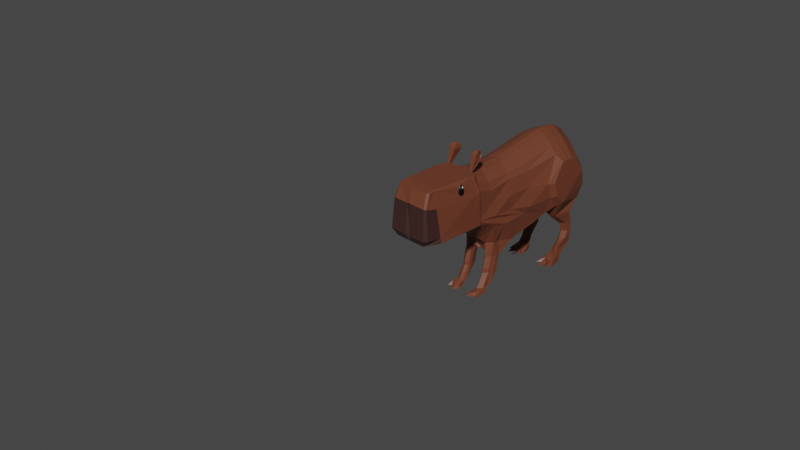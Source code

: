 # Source: Capybara.blend  (saved by Blender 3.0.42; exported with 4.5.12 LTS)
import bpy
from mathutils import Matrix  # noqa: F401  (used for matrix-valued properties, if any)

bpy.ops.wm.read_factory_settings(use_empty=True)
scene = bpy.context.scene
scene.name = 'Scene'

# ---- collections
col_collection = bpy.data.collections.new('Collection'); scene.collection.children.link(col_collection)

# ---- materials (node trees are filled in below, after node groups)
mat_material_002 = bpy.data.materials.new('Material.002')
mat_material_002.use_transparent_shadow = False
mat_material_001 = bpy.data.materials.new('Material.001')
mat_material_001.use_transparent_shadow = False
mat_material_003 = bpy.data.materials.new('Material.003')
mat_material_003.use_transparent_shadow = False
mat_material = bpy.data.materials.new('Material')
mat_material.use_transparent_shadow = False

# ---- material node trees
mat_material_002.use_nodes = True; mat_material_002.node_tree.nodes.clear()
_N = mat_material_002.node_tree.nodes; _L = mat_material_002.node_tree.links
n0 = _N.new('ShaderNodeBsdfPrincipled'); n0.name = 'Principled BSDF'; n0.location = (10, 300)
n0.distribution = 'GGX'
n0.subsurface_method = 'RANDOM_WALK_SKIN'
n0.inputs[0].default_value = (1.0, 1.0, 1.0, 1.0)
n0.inputs[3].default_value = 1.45
n0.inputs[27].default_value = (0.0, 0.0, 0.0, 1.0)
n0.inputs[28].default_value = 1.0
n1 = _N.new('ShaderNodeOutputMaterial'); n1.name = 'Material Output'; n1.location = (300, 300)
_L.new(n0.outputs[0], n1.inputs[0])
n1.is_active_output = True
mat_material_001.use_nodes = True; mat_material_001.node_tree.nodes.clear()
_N = mat_material_001.node_tree.nodes; _L = mat_material_001.node_tree.links
n0 = _N.new('ShaderNodeBsdfPrincipled'); n0.name = 'Principled BSDF'; n0.location = (10, 300)
n0.distribution = 'GGX'
n0.subsurface_method = 'RANDOM_WALK_SKIN'
n0.inputs[0].default_value = (0.0, 0.0, 0.0, 1.0)
n0.inputs[3].default_value = 1.45
n0.inputs[27].default_value = (0.0, 0.0, 0.0, 1.0)
n0.inputs[28].default_value = 1.0
n1 = _N.new('ShaderNodeOutputMaterial'); n1.name = 'Material Output'; n1.location = (300, 300)
_L.new(n0.outputs[0], n1.inputs[0])
n1.is_active_output = True
mat_material_003.use_nodes = True; mat_material_003.node_tree.nodes.clear()
_N = mat_material_003.node_tree.nodes; _L = mat_material_003.node_tree.links
n0 = _N.new('ShaderNodeBsdfPrincipled'); n0.name = 'Principled BSDF'; n0.location = (10, 300)
n0.distribution = 'GGX'
n0.subsurface_method = 'RANDOM_WALK_SKIN'
n0.inputs[0].default_value = (0.04438, 0.01776, 0.01529, 1.0)
n0.inputs[3].default_value = 1.45
n0.inputs[27].default_value = (0.0, 0.0, 0.0, 1.0)
n0.inputs[28].default_value = 1.0
n1 = _N.new('ShaderNodeOutputMaterial'); n1.name = 'Material Output'; n1.location = (300, 300)
_L.new(n0.outputs[0], n1.inputs[0])
n1.is_active_output = True
mat_material.use_nodes = True; mat_material.node_tree.nodes.clear()
_N = mat_material.node_tree.nodes; _L = mat_material.node_tree.links
n0 = _N.new('ShaderNodeBsdfPrincipled'); n0.name = 'Principled BSDF'; n0.location = (10, 300)
n0.distribution = 'GGX'
n0.subsurface_method = 'RANDOM_WALK_SKIN'
n0.inputs[0].default_value = (0.1574, 0.04522, 0.02265, 1.0)
n0.inputs[3].default_value = 1.45
n0.inputs[27].default_value = (0.0, 0.0, 0.0, 1.0)
n0.inputs[28].default_value = 1.0
n1 = _N.new('ShaderNodeOutputMaterial'); n1.name = 'Material Output'; n1.location = (300, 300)
_L.new(n0.outputs[0], n1.inputs[0])
n1.is_active_output = True

# ---- world
world_world = bpy.data.worlds.new('World'); scene.world = world_world
world_world.use_nodes = True; world_world.node_tree.nodes.clear()
_N = world_world.node_tree.nodes; _L = world_world.node_tree.links
n0 = _N.new('ShaderNodeOutputWorld'); n0.name = 'World Output'; n0.location = (300, 300)
n1 = _N.new('ShaderNodeBackground'); n1.name = 'Background'; n1.location = (10, 300)
n1.inputs[0].default_value = (0.05088, 0.05088, 0.05088, 1.0)
_L.new(n1.outputs[0], n0.inputs[0])
n0.is_active_output = True
world_world.color = (0.05088, 0.05088, 0.05088)
world_world.use_sun_shadow = False
world_world.sun_shadow_jitter_overblur = 0.0

# ---- cameras
cam_camera = bpy.data.cameras.new('Camera')
cam_camera.clip_end = 100.0
cam_camera.ortho_scale = 7.314

# ---- meshes
me_cube_001 = bpy.data.meshes.new('Cube.001')
me_cube_001.from_pydata([(-0.2116, -0.7605, -0.3556), (-0.2385, -0.6955, 0.2898), (-0.3243, 0.06388, -0.3255), (-0.2845, -0.02379, 0.2841), (0.0, -0.7605, -0.3556), (0.0, -0.7414, 0.2967), (0.0, 0.06388, -0.4587), (0.0, 0.08145, 0.3107), (-0.3243, -0.5886, -0.3329), (0.0, -0.5886, -0.3556), (0.0, -0.5886, 0.3107), (-0.2898, -0.7605, -0.2686), (-0.3243, 0.06388, -0.2686), (-0.02548, 0.2406, -0.5977), (0.0, -0.7605, -0.2343), (-0.3152, -0.5886, -0.2686), (-0.04305, 0.06388, -0.4587), (-0.02461, 0.07897, 0.3107), (-0.02809, -0.7605, -0.3556), (-0.03143, -0.7414, 0.2967), (-0.03386, -0.5886, 0.3107), (-0.04305, -0.5886, -0.3556), (-0.03848, -0.8062, -0.2686), (0.0, 0.2406, -0.5977), (-0.2639, 0.06388, -0.3556), (-0.21, -0.7178, 0.2967), (-0.2876, -0.5886, -0.3556), (-0.2571, -0.8062, -0.2686), (-0.214, 0.05173, 0.3107), (-0.1877, -0.7605, -0.3556), (-0.2262, -0.5886, 0.3107), (-0.2876, 0.06388, -0.2919), (-0.2545, -0.7605, 0.1173), (-0.3243, 0.03516, 0.1173), (0.0, 0.1369, 0.3052), (0.0, -0.7806, 0.1287), (-0.03379, -0.7758, 0.1173), (-0.1817, 0.0829, 0.2499), (-0.2876, 0.06388, 0.09397), (-0.2257, -0.7758, 0.1173), (0.0, -0.05605, -0.4194), (-0.3243, -0.05605, -0.3268), (0.0, -0.05605, 0.3107), (-0.3226, -0.05605, -0.2686), (-0.04305, -0.05605, -0.4194), (-0.02254, -0.06779, 0.3107), (-0.2682, -0.05605, -0.3556), (-0.2559, -0.06779, 0.3107), (-0.1659, 0.05959, 0.3107), (-0.02357, 0.005589, 0.3107), (-0.2261, 0.02136, 0.3107), (-0.1392, -0.06779, 0.3107), (-0.1654, 0.02136, 0.3107), (-0.1435, 0.1707, 0.4394), (-0.1424, 0.05812, 0.4394), (-0.1322, 0.1906, 0.4875), (-0.1312, 0.06989, 0.4875), (-0.1365, 0.1825, 0.5181), (-0.1355, 0.07801, 0.5181), (-0.14, 0.1717, 0.5342), (-0.139, 0.09189, 0.5342), (-0.1432, 0.1532, 0.5477), (-0.1427, 0.1104, 0.5477), (-0.1502, 0.1367, 0.5558), (-0.1501, 0.1263, 0.5558), (-0.1808, 0.04743, 0.3122), (-0.1914, 0.02136, 0.3107), (-0.1923, 0.1707, 0.4394), (-0.2097, 0.05812, 0.4394), (-0.1871, 0.1906, 0.4875), (-0.2097, 0.06989, 0.4875), (-0.187, 0.1825, 0.5181), (-0.2098, 0.07801, 0.5181), (-0.187, 0.1717, 0.5342), (-0.2098, 0.09189, 0.5342), (-0.1996, 0.1532, 0.5477), (-0.21, 0.1104, 0.5477), (-0.2071, 0.1375, 0.5564), (-0.207, 0.1271, 0.5564), (-0.1768, 0.1119, 0.4036), (-0.1932, 0.07126, 0.4012), (-0.1939, 0.1536, 0.4392), (-0.1932, 0.07408, 0.4392), (-0.1901, 0.1515, 0.5432), (-0.1811, 0.1676, 0.5295), (-0.1776, 0.178, 0.4875), (-0.1775, 0.1699, 0.5181), (-0.2008, 0.137, 0.5507), (-0.1995, 0.128, 0.5493), (-0.1945, 0.09986, 0.5276), (-0.1969, 0.117, 0.5411), (-0.1906, 0.07831, 0.4854), (-0.1907, 0.08642, 0.516), (-0.2819, -0.2779, 0.2454), (-0.235, -0.6171, 0.3014), (-0.2863, -0.2769, 0.1659), (-0.2741, -0.6176, 0.08776), (-0.2786, -0.2344, 0.2719), (-0.2731, -0.1213, 0.301), (-0.2911, -0.2056, 0.1635), (-0.3174, -0.03616, 0.08792), (-0.2888, -0.2037, 0.2111), (-0.2925, -0.2331, 0.1447), (-0.2849, -0.2847, 0.204), (-0.2786, -0.2611, 0.2715), (-0.2843, -0.2163, 0.2455), (-0.2936, -0.2573, 0.1451), (-0.2968, -0.2728, 0.2394), (-0.3004, -0.2719, 0.1723), (-0.294, -0.2361, 0.2618), (-0.3045, -0.2117, 0.1702), (-0.3025, -0.2102, 0.2104), (-0.3057, -0.235, 0.1544), (-0.2992, -0.2786, 0.2045), (-0.294, -0.2586, 0.2614), (-0.2988, -0.2208, 0.2395), (-0.3067, -0.2554, 0.1548), (-0.3048, -0.2452, 0.2347), (-0.316, 0.5869, -0.2919), (0.0, 0.6599, 0.2671), (-0.1817, 0.6059, 0.2118), (-0.2876, 0.5869, 0.09397), (-0.3293, 0.5869, -0.09896), (-0.2876, 0.06388, -0.09896), (-0.2506, 0.06388, 0.1985), (-0.1068, 0.1004, 0.2851), (-0.2506, 0.5869, 0.1604), (-0.1068, 0.6234, 0.247), (-0.1817, 0.2755, 0.1998), (0.0, 0.3295, 0.2551), (-0.2876, 0.2564, 0.04389), (-0.316, 0.3254, -0.2919), (-0.2876, 0.3254, -0.09896), (-0.2506, 0.2564, 0.1484), (-0.1068, 0.293, 0.235), (-0.1445, 0.2406, -0.5977), (-0.3085, 0.2406, -0.3632), (-0.3425, 0.8504, -0.4162), (-0.3085, 0.5021, -0.3632), (-0.2892, 0.3301, -0.4507), (-0.3258, 0.5053, -0.4507), (-0.3792, 0.8739, -0.3286), (0.0, 0.953, 0.3304), (-0.1748, 0.885, 0.2608), (-0.308, 0.8611, 0.1126), (-0.3508, 0.8739, -0.08593), (-0.2615, 0.8611, 0.1962), (-0.0806, 0.9071, 0.3051), (-0.3573, 1.193, -0.5291), (0.0, 1.442, 0.4331), (-0.1748, 1.374, 0.3635), (-0.2615, 1.35, 0.2989), (-0.0806, 1.396, 0.4077), (0.0, 1.559, 0.431), (-0.1748, 1.491, 0.3615), (-0.1265, 0.3787, -0.7391), (-0.2615, 1.467, 0.2968), (-0.0806, 1.513, 0.4057), (0.0, 1.703, 0.4082), (-0.1838, 1.635, 0.3386), (-0.1168, 0.2675, -0.6481), (-0.2705, 1.611, 0.274), (-0.08966, 1.657, 0.3829), (0.0, 1.871, 0.3028), (-0.1838, 1.803, 0.2333), (0.0, 0.2712, -0.6373), (-0.2705, 1.779, 0.1686), (-0.08966, 1.825, 0.2775), (0.0, 1.979, 0.1453), (-0.1838, 1.911, 0.07569), (0.0, 0.4415, -0.8493), (-0.2737, 1.854, 0.01755), (-0.08966, 1.933, 0.1199), (-0.4656, 1.284, -0.2943), (-0.4169, 1.209, -0.3118), (-0.4317, 1.403, 0.128), (-0.354, 1.341, 0.2091), (-0.4168, 1.155, -0.109), (-0.4559, 1.236, -0.1189), (-0.4198, 1.351, -0.4473), (-0.4643, 1.412, -0.4165), (-0.4288, 1.467, 0.1268), (-0.3557, 1.471, 0.2112), (-0.4268, 1.576, 0.1098), (-0.3631, 1.591, 0.1926), (-0.4335, 1.7, 0.03135), (-0.3627, 1.731, 0.1056), (-0.4363, 1.789, -0.0992), (-0.3624, 1.82, -0.02492), (0.0, 1.115, -0.7354), (0.0, 0.2712, -0.6373), (0.0, 1.115, -0.7354), (-0.2265, 0.4211, -0.7127), (-0.2268, 0.5053, -0.7128), (0.0, 1.115, -0.7354), (-0.2834, 0.6718, -0.732), (-0.3192, 0.7661, -0.5251), (-0.3192, 1.024, -0.6205), (-0.124, 0.3812, -0.8326), (-0.057, 0.496, -0.8748), (-0.02166, 0.4157, -0.8671), (-0.1069, 0.439, -0.9452), (-0.1493, 0.3601, -0.9209), (-0.2268, 0.5304, -0.8999), (-0.1475, 0.5527, -0.9293), (-0.2061, 0.4055, -0.9075), (-0.1071, 0.314, -1.299), (-0.1493, 0.2327, -1.308), (-0.2268, 0.4029, -1.24), (-0.1475, 0.4252, -1.25), (-0.2061, 0.278, -1.295), (-0.1155, 0.4865, -0.934), (-0.2265, 0.4796, -0.9028), (-0.1125, 0.3977, -0.9316), (-0.1933, 0.565, -0.9119), (-0.1155, 0.3591, -1.254), (-0.2124, 0.3522, -1.29), (-0.1211, 0.2703, -1.319), (-0.1933, 0.4375, -1.245), (-0.1493, 0.3221, -1.07), (-0.1493, 0.3208, -1.126), (-0.1069, 0.3996, -1.15), (-0.1069, 0.401, -1.084), (-0.2061, 0.3675, -1.056), (-0.2061, 0.3661, -1.112), (-0.1475, 0.5146, -1.078), (-0.1475, 0.5133, -1.134), (-0.2268, 0.491, -1.105), (-0.2268, 0.4924, -1.049), (-0.1155, 0.4485, -1.083), (-0.1155, 0.4472, -1.139), (-0.2265, 0.4416, -1.051), (-0.2265, 0.4403, -1.108), (-0.1933, 0.5269, -1.061), (-0.1933, 0.5256, -1.117), (-0.1125, 0.3597, -1.08), (-0.1125, 0.3584, -1.137), (-0.2266, 0.3931, -1.266), (-0.1473, 0.4154, -1.276), (-0.1105, 0.3483, -1.281), (-0.1931, 0.4277, -1.271), (-0.2153, 0.3648, -1.288), (-0.152, 0.3825, -1.296), (-0.1163, 0.3297, -1.299), (-0.1886, 0.3924, -1.292), (-0.2266, 0.2963, -1.366), (-0.1473, 0.3185, -1.363), (-0.1153, 0.2709, -1.365), (-0.1931, 0.3308, -1.358), (-0.2295, 0.1142, -1.367), (-0.1473, 0.1365, -1.367), (-0.1153, 0.0703, -1.368), (-0.1931, 0.1488, -1.367), (-0.0482, 0.1437, -1.368), (-0.07575, 0.1461, -1.367), (-0.1764, 0.08864, -1.367), (-0.1493, 0.1305, -1.335), (-0.2061, 0.1759, -1.322), (-0.1262, 0.1341, -1.337), (-0.09797, 0.1717, -1.348), (-0.3055, 1.789, -1.131), (-0.2317, 1.82, -1.057), (-0.3055, 1.623, -1.286), (-0.2092, 1.654, -1.212), (-0.3055, 1.603, -1.365), (-0.2317, 1.634, -1.361), (0.0, 2.034, -0.06691), (-0.1838, 1.966, -0.1365), (-0.2705, 1.897, -0.2011), (-0.08966, 1.988, -0.09225), (0.0, 2.034, -0.1686), (-0.1838, 1.966, -0.2382), (-0.2705, 1.897, -0.3029), (-0.08966, 1.988, -0.194), (0.0, 2.008, -0.3285), (-0.1838, 1.94, -0.3981), (-0.2737, 1.868, -0.4562), (-0.08966, 1.962, -0.3538), (0.0, 1.866, -0.468), (-0.1838, 1.798, -0.5376), (-0.2737, 1.727, -0.5957), (-0.08966, 1.82, -0.4933), (-0.3362, 1.883, -0.2317), (-0.3176, 1.817, -0.3971), (-0.2958, 1.703, -0.5691), (-0.2708, 1.782, -0.7475), (-0.249, 1.82, -0.9194), (-0.3229, 1.789, -0.9937), (-0.3447, 1.751, -0.8218), (-0.3665, 1.675, -0.6499), (-0.3883, 1.789, -0.4779), (-0.4101, 1.852, -0.306), (-0.3251, 1.434, -1.365), (-0.3055, 1.324, -1.365), (-0.3055, 1.414, -1.316), (-0.3055, 1.53, -1.284), (-0.3603, 1.404, -1.365), (-0.2398, 1.426, -1.369), (-0.2235, 1.278, -1.365), (-0.1901, 1.424, -1.365), (-0.1255, 1.376, -1.365), (-0.1711, 1.579, -1.365), (-0.1711, 1.579, -1.285), (-0.1952, 1.474, -1.309), (-0.3055, 1.613, -1.135), (-0.2073, 1.662, -1.137), (-0.2383, 1.555, -1.285), (-0.2383, 1.638, -1.136), (-0.1841, 1.621, -1.211), (-0.2964, 1.572, -1.21), (-0.2383, 1.587, -1.21), (-0.3055, 1.472, -1.3), (-0.1832, 1.527, -1.297), (-0.2504, 1.444, -1.312), (-0.3055, 1.472, -1.303), (-0.3055, 1.53, -1.284), (-0.1832, 1.527, -1.286), (-0.1952, 1.474, -1.309), (-0.2504, 1.444, -1.312), (-0.3055, 1.414, -1.316), (-0.2383, 1.555, -1.285), (-0.1711, 1.579, -1.285), (-0.2195, 1.683, -1.071), (-0.2513, 1.658, -1.069), (-0.3142, 1.789, -1.062), (-0.3055, 1.701, -1.133), (-0.3142, 1.701, -1.065), (-0.2195, 1.722, -0.9705), (-0.2513, 1.684, -0.9744), (-0.3142, 1.728, -0.97), (-0.2195, 1.678, -0.8468), (-0.2513, 1.641, -0.8506), (-0.3142, 1.685, -0.8462), (-0.2195, 1.57, -0.762), (-0.2513, 1.533, -0.7658), (-0.3142, 1.576, -0.7614), (-0.2195, 1.466, -0.676), (-0.2513, 1.429, -0.6798), (-0.3142, 1.472, -0.6754), (-0.2195, 1.396, -0.6205), (-0.1225, 1.466, -0.676), (0.0, 1.396, -0.6537)], [], [(43, 100, 33, 12), (37, 17, 7, 34, 125), (39, 25, 1, 32), (21, 9, 4, 18), (47, 98, 94, 30), (15, 96, 100, 43), (44, 40, 9, 21), (0, 11, 15, 8), (29, 27, 11, 0), (24, 31, 136, 135), (41, 43, 12, 2), (131, 118, 137, 138), (4, 14, 22, 18), (46, 44, 21, 26), (42, 45, 20, 10), (10, 20, 19, 5), (26, 21, 18, 29), (35, 5, 19, 36), (38, 28, 48, 17, 37, 124), (33, 3, 28, 38), (8, 26, 29, 0), (41, 46, 26, 8), (2, 12, 31, 24), (18, 22, 27, 29), (45, 51, 47, 30, 20), (20, 30, 25, 19), (36, 19, 25, 39), (22, 36, 39, 27), (12, 33, 38, 123, 31), (134, 129, 119, 127), (14, 35, 36, 22), (28, 3, 98, 47, 50), (27, 39, 32, 11), (11, 32, 96, 15), (52, 50, 47, 51), (2, 24, 46, 41), (7, 17, 49, 45, 42), (24, 16, 44, 46), (8, 15, 43, 41), (16, 6, 40, 44), (100, 98, 3, 33), (30, 94, 1, 25), (49, 52, 51, 45), (17, 48, 52, 49), (52, 48, 53, 54), (54, 53, 55, 56), (56, 55, 57, 58), (58, 57, 59, 60), (60, 59, 61, 62), (62, 61, 63, 64), (60, 62, 76, 74), (57, 55, 69, 71), (64, 63, 77, 78), (56, 58, 72, 70), (52, 54, 68, 66), (63, 61, 75, 77), (53, 48, 65, 67), (62, 64, 78, 76), (59, 57, 71, 73), (58, 60, 74, 72), (54, 56, 70, 68), (55, 53, 67, 69), (61, 59, 73, 75), (48, 28, 65), (50, 52, 66, 65, 28), (65, 66, 80, 79), (67, 65, 79, 81), (66, 68, 82, 80), (69, 67, 81, 85), (71, 69, 85, 86), (75, 73, 84, 83), (73, 71, 86, 84), (78, 77, 87, 88), (74, 76, 90, 89), (70, 72, 92, 91), (77, 75, 83, 87), (76, 78, 88, 90), (72, 74, 89, 92), (70, 91, 82, 68), (82, 91, 92, 89, 90, 88, 87, 83, 84, 86, 85, 81, 79, 80), (93, 103, 95, 96, 94), (94, 98, 97, 104, 93), (95, 106, 102, 99, 100, 96), (98, 100, 99, 101, 105, 97), (32, 1, 94, 96), (102, 106, 116, 112), (93, 104, 114, 107), (101, 99, 110, 111), (99, 102, 112, 110), (97, 105, 115, 109), (104, 97, 109, 114), (105, 101, 111, 115), (95, 103, 113, 108), (106, 95, 108, 116), (103, 93, 107, 113), (111, 110, 117), (107, 114, 117), (109, 115, 117), (114, 109, 117), (110, 112, 117), (116, 108, 117), (113, 107, 117), (115, 111, 117), (108, 113, 117), (112, 116, 117), (133, 128, 120, 126), (132, 130, 121, 122), (131, 132, 122, 118), (31, 123, 132, 131), (123, 38, 130, 132), (130, 133, 126, 121), (38, 124, 133, 130), (124, 37, 128, 133), (128, 134, 127, 120), (37, 125, 134, 128), (125, 34, 129, 134), (6, 16, 13, 23), (16, 24, 135, 13), (31, 131, 138, 136), (136, 138, 140, 139), (138, 137, 140), (127, 119, 142, 147), (121, 126, 146, 144), (137, 118, 141, 148), (122, 121, 144, 145), (118, 122, 145, 141), (120, 127, 147, 143), (126, 120, 143, 146), (147, 142, 149, 152), (145, 144, 176, 177), (143, 147, 152, 150), (176, 151, 156, 182), (146, 143, 150, 151), (141, 145, 177, 174), (182, 156, 161, 184), (150, 152, 157, 154), (151, 150, 154, 156), (144, 146, 151, 176), (152, 149, 153, 157), (154, 157, 162, 159), (157, 153, 158, 162), (184, 161, 166, 186), (156, 154, 159, 161), (159, 162, 167, 164), (162, 158, 163, 167), (186, 166, 171, 188), (161, 159, 164, 166), (164, 167, 172, 169), (167, 163, 168, 172), (155, 160, 139, 192), (166, 164, 169, 171), (148, 141, 174, 179), (178, 173, 174, 177), (175, 178, 177, 176), (173, 180, 179, 174), (181, 175, 176, 182), (183, 181, 182, 184), (185, 183, 184, 186), (187, 185, 186, 188), (178, 175, 181, 183, 185, 187, 180, 173), (23, 13, 165), (155, 165, 13, 160), (135, 160, 13), (165, 155, 170), (155, 198, 200, 170), (203, 195, 214), (135, 136, 139, 160), (140, 195, 193), (202, 198, 155), (140, 193, 192, 139), (170, 191, 189), (193, 195, 203), (170, 194, 191), (212, 192, 193), (197, 339, 194), (196, 195, 140), (200, 199, 195, 194, 170), (192, 212, 205), (214, 195, 204), (198, 199, 200), (140, 137, 196), (194, 195, 197), (199, 198, 202, 213, 201), (196, 197, 195), (195, 199, 201, 211, 204), (236, 220, 207, 217), (220, 224, 210, 207), (234, 226, 209, 218), (232, 227, 208, 216), (230, 221, 206, 215), (226, 230, 215, 209), (224, 232, 216, 210), (227, 234, 218, 208), (221, 236, 217, 206), (201, 213, 235, 222), (222, 235, 236, 221), (203, 214, 233, 228), (228, 233, 234, 227), (205, 212, 231, 223), (223, 231, 232, 224), (204, 211, 229, 225), (225, 229, 230, 226), (211, 201, 222, 229), (229, 222, 221, 230), (212, 203, 228, 231), (231, 228, 227, 232), (214, 204, 225, 233), (233, 225, 226, 234), (202, 205, 223, 219), (219, 223, 224, 220), (213, 202, 219, 235), (235, 219, 220, 236), (218, 209, 238, 240), (208, 218, 240, 237), (209, 215, 239, 238), (240, 238, 242, 244), (237, 240, 244, 241), (238, 239, 243, 242), (244, 242, 246, 248), (241, 244, 248, 245), (242, 243, 247, 246), (248, 246, 250, 252), (245, 248, 252, 249), (246, 247, 251, 250), (208, 237, 241, 216), (241, 245, 216), (216, 245, 210), (245, 249, 210), (207, 210, 257, 256), (217, 207, 258, 259), (207, 256, 258), (210, 249, 257), (249, 252, 257), (256, 252, 255), (257, 252, 256), (255, 250, 256), (256, 250, 258), (250, 251, 258), (258, 251, 259), (251, 254, 259), (217, 259, 247), (254, 253, 259), (247, 259, 253), (217, 247, 243, 206), (206, 243, 239, 215), (250, 255, 252), (253, 254, 247), (251, 247, 254), (287, 286, 261, 260, 324), (260, 261, 263, 262), (262, 263, 265, 264), (169, 172, 269, 267), (172, 168, 266, 269), (171, 169, 267, 268), (267, 269, 273, 271), (269, 266, 270, 273), (268, 267, 271, 272), (271, 273, 277, 275), (273, 270, 274, 277), (272, 271, 275, 276), (275, 277, 281, 279), (277, 274, 278, 281), (276, 275, 279, 280), (187, 188, 282, 291), (291, 282, 283, 290), (290, 283, 284, 289), (289, 284, 285, 288), (288, 285, 286, 287), (280, 284, 283, 276), (276, 283, 282, 272), (268, 272, 282), (188, 171, 268, 282), (292, 296, 264), (300, 299, 301), (301, 299, 265), (298, 297, 299), (299, 297, 265), (293, 292, 297), (265, 297, 292, 264), (302, 301, 265, 263), (301, 302, 300), (302, 312, 303, 300), (300, 303, 299), (299, 303, 298), (298, 303, 297), (294, 293, 297), (297, 303, 313, 294), (311, 294, 319, 314), (293, 294, 292), (262, 264, 295), (296, 295, 264), (296, 292, 295), (294, 311, 295, 292), (310, 308, 305, 307), (309, 310, 307, 304), (295, 306, 310, 309), (306, 302, 308, 310), (294, 313, 318, 319), (306, 295, 315, 320), (295, 311, 314, 315), (312, 302, 321, 316), (303, 312, 316, 317), (302, 306, 320, 321), (313, 303, 317, 318), (320, 314, 316), (314, 320, 315), (320, 316, 321), (318, 316, 314), (318, 314, 319), (316, 318, 317), (263, 308, 321), (305, 308, 263), (263, 261, 305), (315, 309, 262), (262, 309, 304, 325, 260), (287, 324, 326), (307, 305, 322, 323), (326, 325, 304), (326, 324, 325), (324, 260, 325), (307, 323, 326, 304), (305, 261, 322), (322, 261, 327), (261, 286, 327), (326, 323, 328, 329), (326, 329, 287), (323, 322, 327, 328), (328, 327, 330, 331), (329, 328, 331, 332), (331, 330, 333, 334), (332, 331, 334, 335), (334, 333, 336, 337), (335, 334, 337, 338), (337, 336, 339, 179), (338, 337, 179, 180), (137, 148, 197, 196), (148, 179, 339, 197), (287, 329, 332, 288), (289, 288, 332), (332, 335, 289), (335, 338, 289), (289, 338, 290), (338, 180, 290), (290, 180, 291), (187, 291, 180), (285, 330, 327, 286), (330, 285, 333), (333, 285, 280), (284, 280, 285), (336, 333, 280), (280, 279, 336), (339, 336, 340, 341), (339, 341, 194), (278, 341, 340), (336, 279, 340), (281, 340, 279), (278, 340, 281), (202, 155, 192, 205), (193, 203, 212)])
me_cube_001.polygons.foreach_set('material_index', [3, 3, 3, 2, 3, 3, 3, 2, 2, 3, 3, 3, 2, 3, 3, 3, 2, 3, 3, 3, 2, 3, 3, 2, 3, 3, 3, 2, 3, 3, 2, 3, 2, 2, 3, 3, 3, 3, 3, 3, 3, 3, 3, 3, 3, 3, 3, 3, 3, 3, 3, 3, 3, 3, 3, 3, 3, 3, 3, 3, 3, 3, 3, 3, 3, 3, 3, 3, 3, 3, 3, 3, 3, 3, 3, 3, 3, 3, 3, 3, 3, 3, 3, 3, 3, 1, 1, 1, 1, 1, 1, 1, 1, 1, 1, 1, 1, 0, 1, 1, 1, 1, 1, 1, 1, 3, 3, 3, 3, 3, 3, 3, 3, 3, 3, 3, 3, 3, 3, 3, 3, 3, 3, 3, 3, 3, 3, 3, 3, 3, 3, 3, 3, 3, 3, 3, 3, 3, 3, 3, 3, 3, 3, 3, 3, 3, 3, 3, 3, 3, 3, 3, 3, 3, 3, 3, 3, 3, 3, 3, 3, 3, 3, 3, 3, 3, 3, 3, 3, 3, 3, 3, 3, 3, 3, 3, 3, 3, 3, 3, 3, 3, 3, 3, 3, 3, 3, 3, 3, 3, 3, 3, 3, 3, 3, 3, 3, 3, 3, 3, 3, 3, 3, 3, 3, 3, 3, 3, 3, 3, 3, 3, 3, 3, 3, 3, 3, 3, 3, 3, 3, 3, 3, 3, 3, 3, 3, 3, 3, 3, 3, 3, 3, 3, 3, 3, 3, 3, 3, 3, 3, 3, 3, 3, 3, 3, 3, 3, 3, 3, 3, 3, 3, 3, 3, 3, 3, 3, 3, 3, 3, 3, 3, 3, 3, 3, 3, 3, 3, 3, 3, 3, 3, 3, 3, 3, 3, 3, 3, 3, 3, 3, 3, 3, 3, 3, 3, 3, 3, 3, 3, 3, 3, 3, 3, 3, 3, 3, 3, 3, 3, 3, 3, 3, 3, 3, 3, 3, 3, 3, 3, 3, 3, 3, 3, 3, 3, 3, 3, 3, 3, 3, 3, 3, 3, 3, 3, 3, 3, 3, 3, 3, 3, 3, 3, 3, 3, 3, 3, 3, 3, 3, 3, 3, 3, 3, 3, 3, 3, 3, 3, 3, 3, 3, 3, 3, 3, 3, 3])
_uv = me_cube_001.uv_layers.new(name='UVMap')
_uv.uv.foreach_set('vector', [0.4077, 0.2136, 0.5414, 0.2267, 0.5524, 0.25, 0.4077, 0.25, 0.5524, 0.4668, 0.625, 0.4668, 0.625, 0.5, 0.5524, 0.5, 0.5524, 0.4834, 0.5524, 0.9717, 0.625, 0.9717, 0.625, 1.0, 0.5524, 1.0, 0.3418, 0.6979, 0.375, 0.6979, 0.375, 0.75, 0.3418, 0.75, 0.8467, 0.5364, 0.8617, 0.5399, 0.8583, 0.7074, 0.8467, 0.6979, 0.4077, 0.05213, 0.5414, 0.0431, 0.5414, 0.2265, 0.4077, 0.2136, 0.3418, 0.5364, 0.375, 0.5364, 0.375, 0.6979, 0.3418, 0.6979, 0.375, 0.0, 0.4077, 0.0, 0.4077, 0.05213, 0.375, 0.05213, 0.375, 0.9717, 0.4077, 0.9717, 0.4077, 1.0, 0.375, 1.0, 0.375, 0.2783, 0.4077, 0.2783, 0.4077, 0.2783, 0.375, 0.2783, 0.375, 0.2136, 0.4077, 0.2136, 0.4077, 0.25, 0.375, 0.25, 0.4077, 0.2783, 0.4077, 0.2783, 0.4077, 0.2783, 0.4077, 0.2783, 0.375, 0.75, 0.4077, 0.75, 0.4077, 0.7832, 0.375, 0.7832, 0.1533, 0.5364, 0.3418, 0.5364, 0.3418, 0.6979, 0.1533, 0.6979, 0.625, 0.5364, 0.6582, 0.5364, 0.6582, 0.6979, 0.625, 0.6979, 0.625, 0.6979, 0.6582, 0.6979, 0.6582, 0.75, 0.625, 0.75, 0.1533, 0.6979, 0.3418, 0.6979, 0.3418, 0.75, 0.1533, 0.75, 0.5524, 0.75, 0.625, 0.75, 0.625, 0.7832, 0.5524, 0.7832, 0.5524, 0.2783, 0.625, 0.2783, 0.625, 0.3725, 0.625, 0.4668, 0.5524, 0.4668, 0.5524, 0.3725, 0.5524, 0.25, 0.625, 0.25, 0.625, 0.2783, 0.5524, 0.2783, 0.125, 0.6979, 0.1533, 0.6979, 0.1533, 0.75, 0.125, 0.75, 0.125, 0.5364, 0.1533, 0.5364, 0.1533, 0.6979, 0.125, 0.6979, 0.375, 0.25, 0.4077, 0.25, 0.4077, 0.2783, 0.375, 0.2783, 0.375, 0.7832, 0.4077, 0.7832, 0.4077, 0.9717, 0.375, 0.9717, 0.6582, 0.5364, 0.7525, 0.5364, 0.8467, 0.5364, 0.8467, 0.6979, 0.6582, 0.6979, 0.6582, 0.6979, 0.8467, 0.6979, 0.8467, 0.75, 0.6582, 0.75, 0.5524, 0.7832, 0.625, 0.7832, 0.625, 0.9717, 0.5524, 0.9717, 0.4077, 0.7832, 0.5524, 0.7832, 0.5524, 0.9717, 0.4077, 0.9717, 0.4077, 0.25, 0.5524, 0.25, 0.5524, 0.2783, 0.48, 0.2783, 0.4077, 0.2783, 0.5524, 0.4834, 0.5524, 0.5, 0.5524, 0.5, 0.5524, 0.4834, 0.4077, 0.75, 0.5524, 0.75, 0.5524, 0.7832, 0.4077, 0.7832, 0.8467, 0.5, 0.875, 0.5, 0.8612, 0.54, 0.8467, 0.5364, 0.8467, 0.5182, 0.4077, 0.9717, 0.5524, 0.9717, 0.5524, 1.0, 0.4077, 1.0, 0.4077, 0.0, 0.5524, 0.0, 0.5414, 0.04332, 0.4077, 0.05213, 0.7525, 0.5182, 0.8467, 0.5182, 0.8467, 0.5364, 0.7525, 0.5364, 0.125, 0.5, 0.1533, 0.5, 0.1533, 0.5364, 0.125, 0.5364, 0.625, 0.5, 0.6582, 0.5, 0.6582, 0.5182, 0.6582, 0.5364, 0.625, 0.5364, 0.1533, 0.5, 0.3418, 0.5, 0.3418, 0.5364, 0.1533, 0.5364, 0.375, 0.05213, 0.4077, 0.05213, 0.4077, 0.2136, 0.375, 0.2136, 0.3418, 0.5, 0.375, 0.5, 0.375, 0.5364, 0.3418, 0.5364, 0.5404, 0.2241, 0.6305, 0.2228, 0.625, 0.25, 0.5524, 0.25, 0.8467, 0.6979, 0.859, 0.7103, 0.875, 0.75, 0.8467, 0.75, 0.6582, 0.5182, 0.7525, 0.5182, 0.7525, 0.5364, 0.6582, 0.5364, 0.6582, 0.5, 0.7525, 0.5, 0.7525, 0.5182, 0.6582, 0.5182, 0.7525, 0.5182, 0.7525, 0.5, 0.7525, 0.5, 0.7525, 0.5182, 0.7525, 0.5182, 0.7525, 0.5, 0.7525, 0.5, 0.7525, 0.5182, 0.7525, 0.5182, 0.7525, 0.5, 0.7525, 0.5, 0.7525, 0.5182, 0.7525, 0.5182, 0.7525, 0.5, 0.7525, 0.5, 0.7525, 0.5182, 0.7525, 0.5182, 0.7525, 0.5, 0.7525, 0.5, 0.7525, 0.5182, 0.7525, 0.5182, 0.7525, 0.5, 0.7525, 0.5, 0.7525, 0.5182, 0.7525, 0.5182, 0.7525, 0.5182, 0.7525, 0.5182, 0.7525, 0.5182, 0.7525, 0.5, 0.7525, 0.5, 0.7525, 0.5, 0.7525, 0.5, 0.7525, 0.5182, 0.7525, 0.5, 0.7525, 0.5, 0.7525, 0.5182, 0.7525, 0.5182, 0.7525, 0.5182, 0.7525, 0.5182, 0.7525, 0.5182, 0.7525, 0.5182, 0.7525, 0.5182, 0.7525, 0.5182, 0.7525, 0.5182, 0.7525, 0.5, 0.7525, 0.5, 0.7525, 0.5, 0.7525, 0.5, 0.7525, 0.5, 0.7525, 0.5, 0.7525, 0.5, 0.7525, 0.5, 0.7525, 0.5182, 0.7525, 0.5182, 0.7525, 0.5182, 0.7525, 0.5182, 0.7525, 0.5, 0.7525, 0.5, 0.7525, 0.5, 0.7525, 0.5, 0.7525, 0.5182, 0.7525, 0.5182, 0.7525, 0.5182, 0.7525, 0.5182, 0.7525, 0.5182, 0.7525, 0.5182, 0.7525, 0.5182, 0.7525, 0.5182, 0.7525, 0.5, 0.7525, 0.5, 0.7525, 0.5, 0.7525, 0.5, 0.7525, 0.5, 0.7525, 0.5, 0.7525, 0.5, 0.7525, 0.5, 0.7525, 0.5, 0.625, 0.2783, 0.7525, 0.5, 0.8467, 0.5182, 0.7525, 0.5182, 0.7525, 0.5182, 0.7525, 0.5, 0.625, 0.2783, 0.7525, 0.5, 0.7525, 0.5182, 0.7525, 0.5182, 0.7525, 0.5, 0.7525, 0.5, 0.7525, 0.5, 0.7525, 0.5, 0.7525, 0.5, 0.7525, 0.5182, 0.7525, 0.5182, 0.7525, 0.5182, 0.7525, 0.5182, 0.7525, 0.5, 0.7525, 0.5, 0.7525, 0.5, 0.7525, 0.5, 0.7525, 0.5, 0.7525, 0.5, 0.7525, 0.5, 0.7525, 0.5, 0.7525, 0.5, 0.7525, 0.5, 0.7525, 0.5, 0.7525, 0.5, 0.7525, 0.5, 0.7525, 0.5, 0.7525, 0.5, 0.7525, 0.5, 0.7525, 0.5182, 0.7525, 0.5, 0.7525, 0.5, 0.7525, 0.5182, 0.7525, 0.5182, 0.7525, 0.5182, 0.7525, 0.5182, 0.7525, 0.5182, 0.7525, 0.5182, 0.7525, 0.5182, 0.7525, 0.5182, 0.7525, 0.5182, 0.7525, 0.5, 0.7525, 0.5, 0.7525, 0.5, 0.7525, 0.5, 0.7525, 0.5182, 0.7525, 0.5182, 0.7525, 0.5182, 0.7525, 0.5182, 0.7525, 0.5182, 0.7525, 0.5182, 0.7525, 0.5182, 0.7525, 0.5182, 0.7525, 0.5182, 0.7525, 0.5182, 0.7525, 0.5182, 0.7525, 0.5182, 0.7525, 0.5182, 0.7525, 0.5182, 0.7525, 0.5182, 0.7525, 0.5182, 0.7525, 0.5182, 0.7525, 0.5182, 0.7525, 0.5, 0.7525, 0.5, 0.7525, 0.5, 0.7525, 0.5, 0.7525, 0.5, 0.7525, 0.5, 0.7525, 0.5, 0.7525, 0.5182, 0.6131, 0.06246, 0.5887, 0.06218, 0.5643, 0.06189, 0.5403, 0.04512, 0.6286, 0.03708, 0.625, 0.05213, 0.625, 0.2136, 0.6129, 0.2027, 0.613, 0.1326, 0.6131, 0.06246, 0.5643, 0.06189, 0.5644, 0.09724, 0.5645, 0.1326, 0.5646, 0.2033, 0.5414, 0.2265, 0.5414, 0.0431, 0.6305, 0.2228, 0.5404, 0.2241, 0.0, 0.0, 0.0, 0.0, 0.0, 0.0, 0.0, 0.0, 0.5524, 0.0, 0.625, 0.0, 0.6286, 0.03708, 0.5403, 0.04512, 0.5645, 0.1326, 0.5644, 0.09724, 0.5644, 0.09724, 0.5645, 0.1326, 0.6131, 0.06246, 0.613, 0.1326, 0.613, 0.1326, 0.6131, 0.06246, 0.0, 0.0, 0.0, 0.0, 0.0, 0.0, 0.0, 0.0, 0.5646, 0.2033, 0.5645, 0.1326, 0.5645, 0.1326, 0.5646, 0.2033, 0.0, 0.0, 0.0, 0.0, 0.0, 0.0, 0.0, 0.0, 0.613, 0.1326, 0.6129, 0.2027, 0.6129, 0.2027, 0.613, 0.1326, 0.0, 0.0, 0.0, 0.0, 0.0, 0.0, 0.0, 0.0, 0.5643, 0.06189, 0.5887, 0.06218, 0.5887, 0.06218, 0.5643, 0.06189, 0.5644, 0.09724, 0.5643, 0.06189, 0.5643, 0.06189, 0.5644, 0.09724, 0.5887, 0.06218, 0.6131, 0.06246, 0.6131, 0.06246, 0.5887, 0.06218, 0.0, 0.0, 0.0, 0.0, 0.0, 0.0, 0.6131, 0.06246, 0.613, 0.1326, 0.6131, 0.06246, 0.0, 0.0, 0.0, 0.0, 0.0, 0.0, 0.613, 0.1326, 0.6129, 0.2027, 0.613, 0.1326, 0.5646, 0.2033, 0.5645, 0.1326, 0.5646, 0.2033, 0.5644, 0.09724, 0.5643, 0.06189, 0.5644, 0.09724, 0.5887, 0.06218, 0.6131, 0.06246, 0.5887, 0.06218, 0.0, 0.0, 0.0, 0.0, 0.0, 0.0, 0.5643, 0.06189, 0.5887, 0.06218, 0.5643, 0.06189, 0.5645, 0.1326, 0.5644, 0.09724, 0.5645, 0.1326, 0.5524, 0.3725, 0.5524, 0.4668, 0.5524, 0.4668, 0.5524, 0.3725, 0.48, 0.2783, 0.5524, 0.2783, 0.5524, 0.2783, 0.48, 0.2783, 0.4077, 0.2783, 0.48, 0.2783, 0.48, 0.2783, 0.4077, 0.2783, 0.4077, 0.2783, 0.48, 0.2783, 0.48, 0.2783, 0.4077, 0.2783, 0.48, 0.2783, 0.5524, 0.2783, 0.5524, 0.2783, 0.48, 0.2783, 0.5524, 0.2783, 0.5524, 0.3725, 0.5524, 0.3725, 0.5524, 0.2783, 0.5524, 0.2783, 0.5524, 0.3725, 0.5524, 0.3725, 0.5524, 0.2783, 0.5524, 0.3725, 0.5524, 0.4668, 0.5524, 0.4668, 0.5524, 0.3725, 0.5524, 0.4668, 0.5524, 0.4834, 0.5524, 0.4834, 0.5524, 0.4668, 0.5524, 0.4668, 0.5524, 0.4834, 0.5524, 0.4834, 0.5524, 0.4668, 0.5524, 0.4834, 0.5524, 0.5, 0.5524, 0.5, 0.5524, 0.4834, 0.375, 0.5, 0.3418, 0.5, 0.3418, 0.5, 0.375, 0.5, 0.3418, 0.5, 0.1533, 0.5, 0.1533, 0.5, 0.3418, 0.5, 0.4077, 0.2783, 0.4077, 0.2783, 0.4077, 0.2783, 0.4077, 0.2783, 0.4077, 0.2783, 0.4077, 0.2783, 0.4077, 0.2783, 0.4077, 0.2783, 0.4077, 0.2783, 0.4077, 0.2783, 0.4077, 0.2783, 0.5524, 0.4834, 0.5524, 0.5, 0.5524, 0.5, 0.5524, 0.4834, 0.5524, 0.2783, 0.5524, 0.3725, 0.5524, 0.3725, 0.5524, 0.2783, 0.4077, 0.2783, 0.4077, 0.2783, 0.4077, 0.2783, 0.4077, 0.2783, 0.48, 0.2783, 0.5524, 0.2783, 0.5524, 0.2783, 0.48, 0.2783, 0.4077, 0.2783, 0.48, 0.2783, 0.48, 0.2783, 0.4077, 0.2783, 0.5524, 0.4668, 0.5524, 0.4834, 0.5524, 0.4834, 0.5524, 0.4668, 0.5524, 0.3725, 0.5524, 0.4668, 0.5524, 0.4668, 0.5524, 0.3725, 0.5524, 0.4834, 0.5524, 0.5, 0.5524, 0.5, 0.5524, 0.4834, 0.48, 0.2783, 0.5524, 0.2783, 0.5671, 0.2783, 0.48, 0.2783, 0.5524, 0.4668, 0.5524, 0.4834, 0.5524, 0.4834, 0.5524, 0.4668, 0.5524, 0.3308, 0.5524, 0.3725, 0.5524, 0.3725, 0.5524, 0.3344, 0.5524, 0.3725, 0.5524, 0.4668, 0.5524, 0.4668, 0.5524, 0.3725, 0.4077, 0.2783, 0.48, 0.2783, 0.48, 0.2783, 0.4077, 0.2783, 0.5524, 0.3344, 0.5524, 0.3725, 0.5524, 0.3725, 0.5524, 0.3349, 0.5524, 0.4668, 0.5524, 0.4834, 0.5524, 0.4834, 0.5524, 0.4668, 0.5524, 0.3725, 0.5524, 0.4668, 0.5524, 0.4668, 0.5524, 0.3725, 0.5524, 0.2783, 0.5524, 0.3725, 0.5524, 0.3725, 0.5524, 0.3386, 0.5524, 0.4834, 0.5524, 0.5, 0.5524, 0.5, 0.5524, 0.4834, 0.5524, 0.4668, 0.5524, 0.4834, 0.5524, 0.4834, 0.5524, 0.4668, 0.5524, 0.4834, 0.5524, 0.5, 0.5524, 0.5, 0.5524, 0.4834, 0.5524, 0.3349, 0.5524, 0.3725, 0.5524, 0.3725, 0.5524, 0.3357, 0.5524, 0.3725, 0.5524, 0.4668, 0.5524, 0.4668, 0.5524, 0.3725, 0.5524, 0.4668, 0.5524, 0.4834, 0.5524, 0.4834, 0.5524, 0.4668, 0.5524, 0.4834, 0.5524, 0.5, 0.5524, 0.5, 0.5524, 0.4834, 0.5524, 0.3357, 0.5524, 0.3725, 0.5524, 0.3725, 0.5524, 0.3364, 0.5524, 0.3725, 0.5524, 0.4668, 0.5524, 0.4668, 0.5524, 0.3725, 0.5524, 0.4668, 0.5524, 0.4834, 0.5524, 0.4834, 0.5524, 0.4668, 0.5524, 0.4834, 0.5524, 0.5, 0.5524, 0.5, 0.5524, 0.4834, 0.0, 0.0, 0.375, 0.2783, 0.4077, 0.2783, 0.0, 0.0, 0.5524, 0.3725, 0.5524, 0.4668, 0.5524, 0.4668, 0.5524, 0.3725, 0.4077, 0.2783, 0.4077, 0.2783, 0.4077, 0.2783, 0.4077, 0.2783, 0.4794, 0.2783, 0.424, 0.2783, 0.4077, 0.2783, 0.48, 0.2783, 0.5431, 0.2783, 0.4794, 0.2783, 0.48, 0.2783, 0.5671, 0.2783, 0.424, 0.2783, 0.4194, 0.2783, 0.4077, 0.2783, 0.4077, 0.2783, 0.5443, 0.2783, 0.5431, 0.2783, 0.5524, 0.3308, 0.5524, 0.3344, 0.5457, 0.2783, 0.5443, 0.2783, 0.5524, 0.3344, 0.5524, 0.3349, 0.5454, 0.2783, 0.5457, 0.2783, 0.5524, 0.3349, 0.5524, 0.3357, 0.5404, 0.2783, 0.5454, 0.2783, 0.5524, 0.3357, 0.5524, 0.3364, 0.4794, 0.2783, 0.5431, 0.2783, 0.5443, 0.2783, 0.5457, 0.2783, 0.5454, 0.2783, 0.5404, 0.2783, 0.4194, 0.2783, 0.424, 0.2783, 0.375, 0.5, 0.3418, 0.5, 0.0, 0.0, 0.375, 0.2783, 0.0, 0.0, 0.3418, 0.5, 0.375, 0.2783, 0.375, 0.2783, 0.375, 0.2783, 0.3418, 0.5, 0.0, 0.0, 0.375, 0.2783, 0.0, 0.0, 0.0, 0.0, 0.3763, 0.2783, 0.3758, 0.2783, 0.375, 0.2783, 0.4066, 0.2783, 0.4067, 0.2783, 0.4066, 0.2783, 0.375, 0.2783, 0.4077, 0.2783, 0.4077, 0.2783, 0.375, 0.2783, 0.4077, 0.2783, 0.4067, 0.2783, 0.0, 0.0, 0.3763, 0.2783, 0.3763, 0.2783, 0.0, 0.0, 0.4077, 0.2783, 0.0, 0.0, 0.0, 0.0, 0.4077, 0.2783, 0.375, 0.2783, 0.4077, 0.2783, 0.4077, 0.2783, 0.0, 0.0, 0.4067, 0.2783, 0.4066, 0.2783, 0.375, 0.2783, 0.4077, 0.2783, 0.4077, 0.2783, 0.3915, 0.2783, 0.0, 0.0, 0.0, 0.0, 0.0, 0.0, 0.0, 0.0, 0.4077, 0.2783, 0.0, 0.0, 0.4067, 0.2783, 0.4077, 0.2783, 0.3758, 0.2783, 0.3811, 0.2783, 0.4067, 0.2783, 0.4077, 0.2783, 0.375, 0.2783, 0.0, 0.0, 0.3915, 0.2783, 0.3763, 0.2783, 0.4066, 0.2783, 0.4067, 0.2783, 0.4067, 0.2783, 0.3763, 0.2783, 0.3811, 0.2783, 0.3758, 0.2783, 0.4077, 0.2783, 0.4077, 0.2783, 0.0, 0.0, 0.4077, 0.2783, 0.4067, 0.2783, 0.0, 0.0, 0.3811, 0.2783, 0.3763, 0.2783, 0.3763, 0.2783, 0.3787, 0.2783, 0.3811, 0.2783, 0.0, 0.0, 0.0, 0.0, 0.4067, 0.2783, 0.4067, 0.2783, 0.3811, 0.2783, 0.3811, 0.2783, 0.3939, 0.2783, 0.4067, 0.2783, 0.3787, 0.2783, 0.3763, 0.2783, 0.3763, 0.2783, 0.3787, 0.2783, 0.3763, 0.2783, 0.3763, 0.2783, 0.3763, 0.2783, 0.3763, 0.2783, 0.4066, 0.2783, 0.4067, 0.2783, 0.4067, 0.2783, 0.4066, 0.2783, 0.3915, 0.2783, 0.4066, 0.2783, 0.4066, 0.2783, 0.3915, 0.2783, 0.3939, 0.2783, 0.3811, 0.2783, 0.3811, 0.2783, 0.3939, 0.2783, 0.4067, 0.2783, 0.3939, 0.2783, 0.3939, 0.2783, 0.4067, 0.2783, 0.3763, 0.2783, 0.3915, 0.2783, 0.3915, 0.2783, 0.3763, 0.2783, 0.4066, 0.2783, 0.4066, 0.2783, 0.4066, 0.2783, 0.4066, 0.2783, 0.3811, 0.2783, 0.3787, 0.2783, 0.3787, 0.2783, 0.3811, 0.2783, 0.3811, 0.2783, 0.3787, 0.2783, 0.3787, 0.2783, 0.3811, 0.2783, 0.3811, 0.2783, 0.3787, 0.2783, 0.3787, 0.2783, 0.3811, 0.2783, 0.4066, 0.2783, 0.4066, 0.2783, 0.4066, 0.2783, 0.4066, 0.2783, 0.4066, 0.2783, 0.4066, 0.2783, 0.4066, 0.2783, 0.4066, 0.2783, 0.3763, 0.2783, 0.3915, 0.2783, 0.3915, 0.2783, 0.3763, 0.2783, 0.3763, 0.2783, 0.3915, 0.2783, 0.3915, 0.2783, 0.3763, 0.2783, 0.4067, 0.2783, 0.3939, 0.2783, 0.3939, 0.2783, 0.4067, 0.2783, 0.4067, 0.2783, 0.3939, 0.2783, 0.3939, 0.2783, 0.4067, 0.2783, 0.3939, 0.2783, 0.3811, 0.2783, 0.3811, 0.2783, 0.3939, 0.2783, 0.3939, 0.2783, 0.3811, 0.2783, 0.3811, 0.2783, 0.3939, 0.2783, 0.3915, 0.2783, 0.4066, 0.2783, 0.4066, 0.2783, 0.3915, 0.2783, 0.3915, 0.2783, 0.4066, 0.2783, 0.4066, 0.2783, 0.3915, 0.2783, 0.4066, 0.2783, 0.4067, 0.2783, 0.4067, 0.2783, 0.4066, 0.2783, 0.4066, 0.2783, 0.4067, 0.2783, 0.4067, 0.2783, 0.4066, 0.2783, 0.3763, 0.2783, 0.3763, 0.2783, 0.3763, 0.2783, 0.3763, 0.2783, 0.3763, 0.2783, 0.3763, 0.2783, 0.3763, 0.2783, 0.3763, 0.2783, 0.3787, 0.2783, 0.3763, 0.2783, 0.3763, 0.2783, 0.3787, 0.2783, 0.3787, 0.2783, 0.3763, 0.2783, 0.3763, 0.2783, 0.3787, 0.2783, 0.4066, 0.2783, 0.4067, 0.2783, 0.4067, 0.2783, 0.4066, 0.2783, 0.4066, 0.2783, 0.4066, 0.2783, 0.4066, 0.2783, 0.4066, 0.2783, 0.4067, 0.2783, 0.3939, 0.2783, 0.3939, 0.2783, 0.4067, 0.2783, 0.4066, 0.2783, 0.4067, 0.2783, 0.4067, 0.2783, 0.4066, 0.2783, 0.4066, 0.2783, 0.4066, 0.2783, 0.4066, 0.2783, 0.4066, 0.2783, 0.4067, 0.2783, 0.3939, 0.2783, 0.3939, 0.2783, 0.4067, 0.2783, 0.4066, 0.2783, 0.4067, 0.2783, 0.4067, 0.2783, 0.4066, 0.2783, 0.4066, 0.2783, 0.4066, 0.2783, 0.4066, 0.2783, 0.4066, 0.2783, 0.4067, 0.2783, 0.3939, 0.2783, 0.3939, 0.2783, 0.4067, 0.2783, 0.4066, 0.2783, 0.4067, 0.2783, 0.4067, 0.2783, 0.4066, 0.2783, 0.4066, 0.2783, 0.4066, 0.2783, 0.4066, 0.2783, 0.4066, 0.2783, 0.4067, 0.2783, 0.3939, 0.2783, 0.3939, 0.2783, 0.4067, 0.2783, 0.4066, 0.2783, 0.4066, 0.2783, 0.4066, 0.2783, 0.3915, 0.2783, 0.4066, 0.2783, 0.4066, 0.2783, 0.3915, 0.2783, 0.3915, 0.2783, 0.4066, 0.2783, 0.3763, 0.2783, 0.4066, 0.2783, 0.4066, 0.2783, 0.3763, 0.2783, 0.3763, 0.2783, 0.3763, 0.2783, 0.3763, 0.2783, 0.3763, 0.2783, 0.3787, 0.2783, 0.3763, 0.2783, 0.3763, 0.2783, 0.3787, 0.2783, 0.3763, 0.2783, 0.3763, 0.2783, 0.3763, 0.2783, 0.3763, 0.2783, 0.4066, 0.2783, 0.3763, 0.2783, 0.4066, 0.2783, 0.4066, 0.2783, 0.3763, 0.2783, 0.0, 0.0, 0.0, 0.0, 0.0, 0.0, 0.3763, 0.2783, 0.4066, 0.2783, 0.0, 0.0, 0.0, 0.0, 0.0, 0.0, 0.0, 0.0, 0.0, 0.0, 0.0, 0.0, 0.3763, 0.2783, 0.0, 0.0, 0.3939, 0.2783, 0.3763, 0.2783, 0.3763, 0.2783, 0.3939, 0.2783, 0.3787, 0.2783, 0.3939, 0.2783, 0.0, 0.0, 0.3787, 0.2783, 0.3787, 0.2783, 0.3787, 0.2783, 0.0, 0.0, 0.0, 0.0, 0.0, 0.0, 0.3787, 0.2783, 0.0, 0.0, 0.3787, 0.2783, 0.0, 0.0, 0.3787, 0.2783, 0.0, 0.0, 0.3939, 0.2783, 0.3811, 0.2783, 0.3811, 0.2783, 0.3939, 0.2783, 0.3939, 0.2783, 0.3939, 0.2783, 0.0, 0.0, 0.0, 0.0, 0.0, 0.0, 0.0, 0.0, 0.0, 0.0, 0.0, 0.0, 0.3939, 0.2783, 0.0, 0.0, 0.0, 0.0, 0.5404, 0.2783, 0.5524, 0.3364, 0.5524, 0.3364, 0.5404, 0.2783, 0.5404, 0.2783, 0.5404, 0.2783, 0.5524, 0.3364, 0.5524, 0.3364, 0.5404, 0.2783, 0.5404, 0.2783, 0.5524, 0.3364, 0.5524, 0.3364, 0.5404, 0.2783, 0.5524, 0.4668, 0.5524, 0.4834, 0.5524, 0.4834, 0.5524, 0.4668, 0.5524, 0.4834, 0.5524, 0.5, 0.5524, 0.5, 0.5524, 0.4834, 0.5524, 0.3725, 0.5524, 0.4668, 0.5524, 0.4668, 0.5524, 0.3725, 0.5524, 0.4668, 0.5524, 0.4834, 0.5524, 0.4834, 0.5524, 0.4668, 0.5524, 0.4834, 0.5524, 0.5, 0.5524, 0.5, 0.5524, 0.4834, 0.5524, 0.3725, 0.5524, 0.4668, 0.5524, 0.4668, 0.5524, 0.3725, 0.5524, 0.4668, 0.5524, 0.4834, 0.5524, 0.4834, 0.5524, 0.4668, 0.5524, 0.4834, 0.5524, 0.5, 0.5524, 0.5, 0.5524, 0.4834, 0.5524, 0.3725, 0.5524, 0.4668, 0.5524, 0.4668, 0.5524, 0.3725, 0.5524, 0.4668, 0.5524, 0.4834, 0.5524, 0.4834, 0.5524, 0.4668, 0.5524, 0.4834, 0.5524, 0.5, 0.5524, 0.5, 0.5524, 0.4834, 0.5524, 0.3725, 0.5524, 0.4668, 0.5524, 0.4668, 0.5524, 0.3725, 0.5404, 0.2783, 0.5524, 0.3364, 0.5524, 0.3364, 0.5404, 0.2783, 0.5404, 0.2783, 0.5524, 0.3364, 0.5524, 0.3364, 0.5404, 0.2783, 0.5404, 0.2783, 0.5524, 0.3364, 0.5524, 0.3364, 0.5404, 0.2783, 0.5404, 0.2783, 0.5524, 0.3364, 0.5524, 0.3364, 0.5404, 0.2783, 0.5404, 0.2783, 0.5524, 0.3364, 0.5524, 0.3364, 0.5404, 0.2783, 0.5524, 0.3725, 0.5524, 0.3364, 0.5524, 0.3364, 0.5524, 0.3725, 0.5524, 0.3725, 0.5524, 0.3364, 0.5524, 0.3364, 0.5524, 0.3725, 0.5524, 0.3725, 0.5524, 0.3725, 0.5524, 0.3364, 0.5524, 0.3364, 0.5524, 0.3725, 0.5524, 0.3725, 0.5524, 0.3364, 0.0, 0.0, 0.0, 0.0, 0.0, 0.0, 0.0, 0.0, 0.0, 0.0, 0.0, 0.0, 0.0, 0.0, 0.0, 0.0, 0.0, 0.0, 0.0, 0.0, 0.0, 0.0, 0.0, 0.0, 0.0, 0.0, 0.0, 0.0, 0.0, 0.0, 0.0, 0.0, 0.0, 0.0, 0.0, 0.0, 0.0, 0.0, 0.0, 0.0, 0.0, 0.0, 0.0, 0.0, 0.0, 0.0, 0.0, 0.0, 0.0, 0.0, 0.5524, 0.3364, 0.0, 0.0, 0.0, 0.0, 0.0, 0.0, 0.0, 0.0, 0.0, 0.0, 0.0, 0.0, 0.0, 0.0, 0.0, 0.0, 0.0, 0.0, 0.0, 0.0, 0.0, 0.0, 0.0, 0.0, 0.0, 0.0, 0.0, 0.0, 0.0, 0.0, 0.0, 0.0, 0.0, 0.0, 0.0, 0.0, 0.0, 0.0, 0.0, 0.0, 0.0, 0.0, 0.0, 0.0, 0.0, 0.0, 0.0, 0.0, 0.0, 0.0, 0.0, 0.0, 0.0, 0.0, 0.0, 0.0, 0.0, 0.0, 0.0, 0.0, 0.5404, 0.2783, 0.5404, 0.2783, 0.0, 0.0, 0.0, 0.0, 0.0, 0.0, 0.5404, 0.2783, 0.0, 0.0, 0.0, 0.0, 0.0, 0.0, 0.0, 0.0, 0.0, 0.0, 0.0, 0.0, 0.0, 0.0, 0.0, 0.0, 0.0, 0.0, 0.0, 0.0, 0.0, 0.0, 0.0, 0.0, 0.0, 0.0, 0.0, 0.0, 0.0, 0.0, 0.0, 0.0, 0.0, 0.0, 0.0, 0.0, 0.0, 0.0, 0.0, 0.0, 0.0, 0.0, 0.0, 0.0, 0.0, 0.0, 0.0, 0.0, 0.0, 0.0, 0.0, 0.0, 0.0, 0.0, 0.0, 0.0, 0.0, 0.0, 0.0, 0.0, 0.0, 0.0, 0.0, 0.0, 0.0, 0.0, 0.0, 0.0, 0.0, 0.0, 0.0, 0.0, 0.0, 0.0, 0.0, 0.0, 0.0, 0.0, 0.0, 0.0, 0.0, 0.0, 0.0, 0.0, 0.0, 0.0, 0.0, 0.0, 0.0, 0.0, 0.0, 0.0, 0.0, 0.0, 0.0, 0.0, 0.0, 0.0, 0.0, 0.0, 0.0, 0.0, 0.0, 0.0, 0.0, 0.0, 0.0, 0.0, 0.0, 0.0, 0.0, 0.0, 0.0, 0.0, 0.0, 0.0, 0.0, 0.0, 0.0, 0.0, 0.0, 0.0, 0.0, 0.0, 0.0, 0.0, 0.0, 0.0, 0.0, 0.0, 0.0, 0.0, 0.0, 0.0, 0.0, 0.0, 0.0, 0.0, 0.0, 0.0, 0.0, 0.0, 0.0, 0.0, 0.0, 0.0, 0.0, 0.0, 0.0, 0.0, 0.0, 0.0, 0.5524, 0.3364, 0.0, 0.0, 0.0, 0.0, 0.0, 0.0, 0.0, 0.0, 0.0, 0.0, 0.0, 0.0, 0.0, 0.0, 0.2702, 0.1391, 0.5404, 0.2783, 0.5404, 0.2783, 0.5404, 0.2783, 0.2702, 0.1391, 0.0, 0.0, 0.0, 0.0, 0.0, 0.0, 0.0, 0.0, 0.2702, 0.1391, 0.2702, 0.1391, 0.0, 0.0, 0.2702, 0.1391, 0.5404, 0.2783, 0.2702, 0.1391, 0.5404, 0.2783, 0.5404, 0.2783, 0.2702, 0.1391, 0.0, 0.0, 0.0, 0.0, 0.2702, 0.1391, 0.0, 0.0, 0.0, 0.0, 0.5524, 0.3364, 0.0, 0.0, 0.0, 0.0, 0.5524, 0.3364, 0.0, 0.0, 0.5524, 0.3364, 0.5524, 0.3364, 0.0, 0.0, 0.2702, 0.1391, 0.0, 0.0, 0.0, 0.0, 0.2702, 0.1391, 0.2702, 0.1391, 0.2702, 0.1391, 0.5404, 0.2783, 0.0, 0.0, 0.0, 0.0, 0.0, 0.0, 0.0, 0.0, 0.0, 0.0, 0.0, 0.0, 0.0, 0.0, 0.0, 0.0, 0.2702, 0.1391, 0.0, 0.0, 0.0, 0.0, 0.2702, 0.1391, 0.0, 0.0, 0.0, 0.0, 0.0, 0.0, 0.0, 0.0, 0.2702, 0.1391, 0.0, 0.0, 0.0, 0.0, 0.2702, 0.1391, 0.0, 0.0, 0.0, 0.0, 0.0, 0.0, 0.0, 0.0, 0.2702, 0.1391, 0.0, 0.0, 0.0, 0.0, 0.2702, 0.1391, 0.0, 0.0, 0.0, 0.0, 0.0, 0.0, 0.0, 0.0, 0.2702, 0.1391, 0.0, 0.0, 0.0, 0.0, 0.2702, 0.1391, 0.4077, 0.2783, 0.4077, 0.2783, 0.0, 0.0, 0.0, 0.0, 0.4077, 0.2783, 0.4077, 0.2783, 0.0, 0.0, 0.0, 0.0, 0.5404, 0.2783, 0.2702, 0.1391, 0.2702, 0.1391, 0.5404, 0.2783, 0.5404, 0.2783, 0.5404, 0.2783, 0.2702, 0.1391, 0.2702, 0.1391, 0.2702, 0.1391, 0.5404, 0.2783, 0.2702, 0.1391, 0.2702, 0.1391, 0.5404, 0.2783, 0.5404, 0.2783, 0.2702, 0.1391, 0.5404, 0.2783, 0.2702, 0.1391, 0.2702, 0.1391, 0.5404, 0.2783, 0.5404, 0.2783, 0.2702, 0.1391, 0.5404, 0.2783, 0.5404, 0.2783, 0.5404, 0.2783, 0.2702, 0.1391, 0.5524, 0.3364, 0.0, 0.0, 0.0, 0.0, 0.5524, 0.3364, 0.0, 0.0, 0.5524, 0.3364, 0.0, 0.0, 0.0, 0.0, 0.5524, 0.3364, 0.0, 0.0, 0.5524, 0.3364, 0.5524, 0.3725, 0.5524, 0.3364, 0.0, 0.0, 0.0, 0.0, 0.0, 0.0, 0.0, 0.0, 0.5524, 0.4668, 0.0, 0.0, 0.0, 0.0, 0.0, 0.0, 0.0, 0.0, 0.0, 0.0, 0.0, 0.0, 0.0, 0.0, 0.4077, 0.2783, 0.0, 0.0, 0.0, 0.0, 0.0, 0.0, 0.0, 0.0, 0.5524, 0.4668, 0.0, 0.0, 0.5524, 0.4834, 0.0, 0.0, 0.5524, 0.4668, 0.0, 0.0, 0.0, 0.0, 0.5524, 0.4834, 0.3763, 0.2783, 0.0, 0.0, 0.0, 0.0, 0.3763, 0.2783, 0.0, 0.0, 0.4066, 0.2783, 0.3915, 0.2783])
me_cube_001.materials.append(mat_material_002)
me_cube_001.materials.append(mat_material_001)
me_cube_001.materials.append(mat_material_003)
me_cube_001.materials.append(mat_material)
me_cube_001.use_remesh_fix_poles = True
me_cube_001.use_remesh_preserve_attributes = False
me_cube_001.update()

# ---- objects
ob_camera = bpy.data.objects.new('Camera', cam_camera)
ob_cube = bpy.data.objects.new('Cube', me_cube_001)

# ---- transforms, parenting, visibility, modifiers, constraints
ob_camera.location = (7.359, -6.926, 4.958)
ob_camera.rotation_euler = (1.109, 0.0, 0.8149)
ob_camera.lock_rotations_4d = False
ob_camera.empty_display_type = 'ARROWS'
ob_camera.color = (0.0, 0.0, 0.0, 0.0)
ob_camera.display_type = 'WIRE'
ob_camera.lineart.crease_threshold = 0.0
ob_cube.location = (-0.0079, 0.8542, 0.011)
ob_cube.scale = (0.9075, 0.9075, 0.9075)
_m = ob_cube.modifiers.new('Mirror', 'MIRROR')
_m.use_clip = True

# ---- collection membership
col_collection.objects.link(ob_camera)
col_collection.objects.link(ob_cube)

# ---- scene / render settings (as saved in the file)
scene.camera = ob_camera
scene.frame_start = 1; scene.frame_end = 250; scene.frame_set(1)
scene.render.engine = 'BLENDER_EEVEE_NEXT'
scene.cycles.sampling_pattern = 'TABULATED_SOBOL'
scene.cycles.use_light_tree = False
scene.view_settings.view_transform = 'Filmic'
bpy.context.view_layer.update()

# ---- added for rendering (the .blend has no usable light): sun
light_auto_sun = bpy.data.lights.new('AutoSun', 'SUN')
light_auto_sun.energy = 3.0
light_auto_sun.angle = 0.0523599
ob_auto_sun = bpy.data.objects.new('AutoSun', light_auto_sun)
scene.collection.objects.link(ob_auto_sun)
ob_auto_sun.rotation_euler = (0.872665, 0.174533, 0.523599)
bpy.context.view_layer.update()
